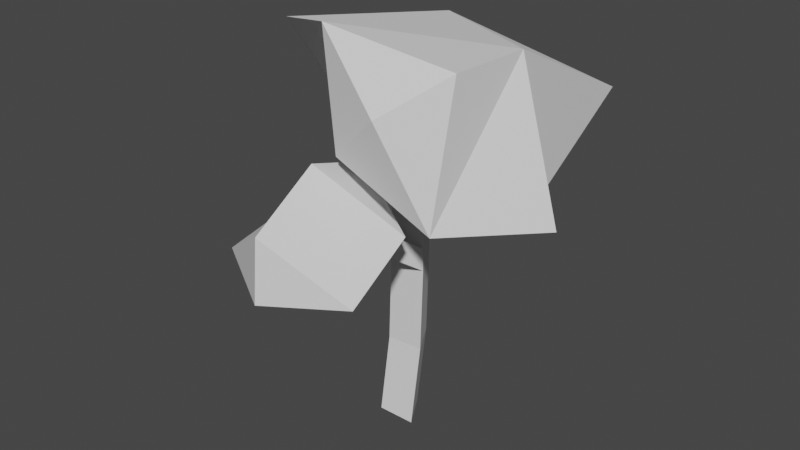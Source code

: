# Source: Tree1.blend  (saved by Blender 3.4.6; exported with 4.5.12 LTS)
import bpy
from mathutils import Matrix  # noqa: F401  (used for matrix-valued properties, if any)

bpy.ops.wm.read_factory_settings(use_empty=True)
scene = bpy.context.scene
scene.name = 'Scene'

# ---- collections
col_collection = bpy.data.collections.new('Collection'); scene.collection.children.link(col_collection)

# ---- world
world_world = bpy.data.worlds.new('World'); scene.world = world_world
world_world.use_nodes = True; world_world.node_tree.nodes.clear()
_N = world_world.node_tree.nodes; _L = world_world.node_tree.links
n0 = _N.new('ShaderNodeOutputWorld'); n0.name = 'World Output'; n0.location = (300, 300)
n1 = _N.new('ShaderNodeBackground'); n1.name = 'Background'; n1.location = (10, 300)
n1.inputs[0].default_value = (0.05088, 0.05088, 0.05088, 1.0)
_L.new(n1.outputs[0], n0.inputs[0])
n0.is_active_output = True
world_world.color = (0.05088, 0.05088, 0.05088)
world_world.use_sun_shadow = False
world_world.sun_shadow_jitter_overblur = 0.0

# ---- meshes
me_cylinder = bpy.data.meshes.new('Cylinder')
me_cylinder.from_pydata([(0.0, 1.0, -1.0), (0.0, 2.007, 1.167), (0.866, -0.5, -1.0), (0.866, 0.5067, 1.167), (-0.866, -0.5, -1.0), (-0.866, 0.5067, 1.167), (0.866, 0.08909, -0.3655), (0.0, 1.589, -0.3664), (-0.866, 0.08909, -0.3791), (0.0, 1.734, 0.3058), (-0.866, 0.2339, 0.3113), (0.866, 0.2339, 0.3111), (-0.866, 0.2026, 0.4935), (0.0, 1.703, 0.4904), (0.866, 0.2026, 0.5007), (-2.322, -3.454, 0.9532), (-2.322, -3.454, 0.7709), (-0.5895, -3.454, 0.9604), (-0.5895, -3.454, 0.7708), (-0.5807, -4.638, 1.402), (2.219, -5.615, 0.5447), (2.172, -2.513, 0.8702), (-0.6691, -1.637, 1.234), (-4.636, -5.297, 0.5775), (-3.729, -0.6713, 0.8716), (-0.5889, -7.874, 0.5836), (-0.5031, -7.717, 1.079), (0.2152, 0.06711, 0.9054), (0.002933, -3.937, 1.44), (3.42, 3.847, 0.6379), (7.05, 0.356, 0.991), (4.3, -3.741, 1.075), (6.088, 5.409, 1.713), (5.064, 0.5346, 2.164), (4.601, -2.773, 2.141), (2.417, -4.66, 1.838), (3.219, 7.229, 1.358), (-3.103, 6.881, 1.892), (-6.899, 0.5639, 1.971), (-0.01351, -4.436, 2.374), (-1.822, 5.145, 0.9868)], [], [(0, 7, 6, 2), (2, 6, 8, 4), (4, 8, 7, 0), (6, 7, 9, 11), (7, 8, 10, 9), (8, 6, 11, 10), (9, 10, 12, 13), (11, 14, 17, 18), (11, 9, 13, 14), (13, 12, 5, 1), (12, 14, 3, 5), (14, 13, 1, 3), (12, 10, 16, 15), (14, 12, 15, 17), (10, 11, 18, 16), (22, 19, 21), (19, 26, 20, 21), (26, 25, 20), (22, 21, 24), (21, 20, 23, 24), (20, 25, 23), (22, 24, 19), (24, 23, 26, 19), (23, 25, 26), (40, 36, 29), (35, 28, 31), (27, 40, 29, 30), (28, 27, 30, 31), (35, 31, 34), (30, 29, 32, 33), (31, 30, 33, 34), (29, 36, 32), (35, 34, 39), (33, 32, 37, 38), (34, 33, 38, 39), (32, 36, 37), (37, 36, 40), (35, 39, 28), (38, 37, 40, 27), (39, 38, 27, 28)])
_uv = me_cylinder.uv_layers.new(name='UVMap')
_uv.uv.foreach_set('vector', [1.0, 0.5, 1.0, 0.6584, 0.6667, 0.6586, 0.6667, 0.5, 0.6667, 0.5, 0.6667, 0.6586, 0.3333, 0.6552, 0.3333, 0.5, 0.3333, 0.5, 0.3333, 0.6552, -5.96e-08, 0.6584, -5.96e-08, 0.5, 0.6667, 0.6586, 1.0, 0.6584, 1.0, 0.8222, 0.6667, 0.8236, -5.96e-08, 0.6584, 0.3333, 0.6552, 0.3333, 0.8236, -5.96e-08, 0.8222, 0.3333, 0.6552, 0.6667, 0.6586, 0.6667, 0.8236, 0.3333, 0.8236, -5.96e-08, 0.8222, 0.3333, 0.8236, 0.3333, 0.8692, -5.96e-08, 0.8684, 0.6667, 0.8236, 0.6667, 0.871, 0.6667, 0.871, 0.6667, 0.8236, 0.6667, 0.8236, 1.0, 0.8222, 1.0, 0.8684, 0.6667, 0.871, -5.96e-08, 0.8684, 0.3333, 0.8692, 0.3333, 1.0, -5.96e-08, 1.0, 0.3333, 0.8692, 0.6667, 0.871, 0.6667, 1.0, 0.3333, 1.0, 0.6667, 0.871, 1.0, 0.8684, 1.0, 1.0, 0.6667, 1.0, 0.3333, 0.8692, 0.3333, 0.8236, 0.3333, 0.8236, 0.3333, 0.8692, 0.6667, 0.871, 0.3333, 0.8692, 0.3333, 0.8692, 0.6667, 0.871, 0.3333, 0.8236, 0.6667, 0.8236, 0.6667, 0.8236, 0.3333, 0.8236, 0.5, 0.0, 0.6667, 0.3333, 0.3333, 0.3333, 0.6667, 0.3333, 0.6667, 0.6667, 0.3333, 0.6667, 0.3333, 0.3333, 0.6667, 0.6667, 0.5, 1.0, 0.3333, 0.6667, 0.1667, 0.0, 0.3333, 0.3333, 0.0, 0.3333, 0.3333, 0.3333, 0.3333, 0.6667, 0.0, 0.6667, 0.0, 0.3333, 0.3333, 0.6667, 0.1667, 1.0, 0.0, 0.6667, 0.8333, 0.0, 1.0, 0.3333, 0.6667, 0.3333, 1.0, 0.3333, 1.0, 0.6667, 0.6667, 0.6667, 0.6667, 0.3333, 1.0, 0.6667, 0.8333, 1.0, 0.6667, 0.6667, 0.75, 0.75, 0.625, 1.0, 0.5, 0.75, 0.625, 0.0, 0.75, 0.25, 0.5, 0.25, 0.75, 0.5, 0.75, 0.75, 0.5, 0.75, 0.5, 0.5, 0.75, 0.25, 0.75, 0.5, 0.5, 0.5, 0.5, 0.25, 0.375, 0.0, 0.5, 0.25, 0.25, 0.25, 0.5, 0.5, 0.5, 0.75, 0.25, 0.75, 0.25, 0.5, 0.5, 0.25, 0.5, 0.5, 0.25, 0.5, 0.25, 0.25, 0.5, 0.75, 0.375, 1.0, 0.25, 0.75, 0.125, 0.0, 0.25, 0.25, 0.0, 0.25, 0.25, 0.5, 0.25, 0.75, 0.0, 0.75, 0.0, 0.5, 0.25, 0.25, 0.25, 0.5, 0.0, 0.5, 0.0, 0.25, 0.25, 0.75, 0.125, 1.0, 0.0, 0.75, 1.0, 0.75, 0.875, 1.0, 0.75, 0.75, 0.875, 0.0, 1.0, 0.25, 0.75, 0.25, 1.0, 0.5, 1.0, 0.75, 0.75, 0.75, 0.75, 0.5, 1.0, 0.25, 1.0, 0.5, 0.75, 0.5, 0.75, 0.25])
_ca = me_cylinder.color_attributes.new('Col', 'BYTE_COLOR', 'CORNER')
_ca.data.foreach_set('color', [0.2232, 0.1301, 0.06663, 1.0, 0.2232, 0.1301, 0.06663, 1.0, 0.2232, 0.1301, 0.06663, 1.0, 0.2747, 0.1845, 0.1221, 1.0, 0.2747, 0.1845, 0.1221, 1.0, 0.2232, 0.1301, 0.06663, 1.0, 0.2232, 0.1301, 0.06663, 1.0, 0.2232, 0.1301, 0.06663, 1.0, 0.2232, 0.1301, 0.06663, 1.0, 0.2232, 0.1301, 0.06663, 1.0, 0.2232, 0.1301, 0.06663, 1.0, 0.2232, 0.1301, 0.06663, 1.0, 0.2232, 0.1301, 0.06663, 1.0, 0.2232, 0.1301, 0.06663, 1.0, 0.2232, 0.1301, 0.06663, 1.0, 0.2232, 0.1301, 0.06663, 1.0, 0.2232, 0.1301, 0.06663, 1.0, 0.2232, 0.1301, 0.06663, 1.0, 0.2232, 0.1301, 0.06663, 1.0, 0.2232, 0.1301, 0.06663, 1.0, 0.2232, 0.1301, 0.06663, 1.0, 0.2232, 0.1301, 0.06663, 1.0, 0.2232, 0.1301, 0.06663, 1.0, 0.2232, 0.1301, 0.06663, 1.0, 0.2232, 0.1301, 0.06663, 1.0, 0.2232, 0.1301, 0.06663, 1.0, 0.2232, 0.1301, 0.06663, 1.0, 0.2232, 0.1301, 0.06663, 1.0, 0.2232, 0.1301, 0.06663, 1.0, 0.2232, 0.1301, 0.06663, 1.0, 0.2122, 0.2582, 0.09531, 1.0, 0.2789, 0.2051, 0.1301, 1.0, 0.2232, 0.1301, 0.06663, 1.0, 0.2232, 0.1301, 0.06663, 1.0, 0.2232, 0.1301, 0.06663, 1.0, 0.2232, 0.1301, 0.06663, 1.0, 0.2232, 0.1301, 0.06663, 1.0, 0.2232, 0.1301, 0.06663, 1.0, 0.314, 0.2159, 0.1413, 1.0, 0.2423, 0.1651, 0.1022, 1.0, 0.2232, 0.1301, 0.06663, 1.0, 0.2232, 0.1301, 0.06663, 1.0, 0.2232, 0.1301, 0.06663, 1.0, 0.314, 0.2159, 0.1413, 1.0, 0.2232, 0.1301, 0.06663, 1.0, 0.2232, 0.1301, 0.06663, 1.0, 0.2423, 0.1651, 0.1022, 1.0, 0.2232, 0.1301, 0.06663, 1.0, 0.2232, 0.1301, 0.06663, 1.0, 0.2232, 0.1301, 0.06663, 1.0, 0.2384, 0.147, 0.08228, 1.0, 0.2232, 0.1301, 0.06663, 1.0, 0.2232, 0.1301, 0.06663, 1.0, 0.2232, 0.1301, 0.06663, 1.0, 0.2232, 0.1301, 0.06663, 1.0, 0.2122, 0.2582, 0.09531, 1.0, 0.2232, 0.1301, 0.06663, 1.0, 0.2232, 0.1301, 0.06663, 1.0, 0.2789, 0.2051, 0.1301, 1.0, 0.2384, 0.147, 0.08228, 1.0, 0.04374, 0.117, 0.02624, 1.0, 0.07036, 0.1683, 0.04519, 1.0, 0.06301, 0.1559, 0.04092, 1.0, 0.07036, 0.1683, 0.04519, 1.0, 0.07036, 0.1683, 0.04519, 1.0, 0.06125, 0.15, 0.03955, 1.0, 0.06301, 0.1559, 0.04092, 1.0, 0.07036, 0.1683, 0.04519, 1.0, 0.03071, 0.0999, 0.02217, 1.0, 0.06125, 0.15, 0.03955, 1.0, 0.04374, 0.117, 0.02624, 1.0, 0.06301, 0.1559, 0.04092, 1.0, 0.0331, 0.09759, 0.02416, 1.0, 0.06301, 0.1559, 0.04092, 1.0, 0.06125, 0.15, 0.03955, 1.0, 0.07227, 0.1714, 0.04667, 1.0, 0.0331, 0.09759, 0.02416, 1.0, 0.06125, 0.15, 0.03955, 1.0, 0.03071, 0.0999, 0.02217, 1.0, 0.07227, 0.1714, 0.04667, 1.0, 0.04374, 0.117, 0.02624, 1.0, 0.0331, 0.09759, 0.02416, 1.0, 0.07036, 0.1683, 0.04519, 1.0, 0.0331, 0.09759, 0.02416, 1.0, 0.07227, 0.1714, 0.04667, 1.0, 0.07036, 0.1683, 0.04519, 1.0, 0.07036, 0.1683, 0.04519, 1.0, 0.07227, 0.1714, 0.04667, 1.0, 0.03071, 0.0999, 0.02217, 1.0, 0.07036, 0.1683, 0.04519, 1.0, 0.07227, 0.1714, 0.04667, 1.0, 0.06848, 0.162, 0.04374, 1.0, 0.07227, 0.1714, 0.04667, 1.0, 0.07227, 0.1714, 0.04667, 1.0, 0.07227, 0.1714, 0.04667, 1.0, 0.07227, 0.1714, 0.04667, 1.0, 0.07227, 0.1714, 0.04667, 1.0, 0.07227, 0.1714, 0.04667, 1.0, 0.07227, 0.1714, 0.04667, 1.0, 0.04519, 0.1248, 0.03071, 1.0, 0.07227, 0.1714, 0.04667, 1.0, 0.07227, 0.1714, 0.04667, 1.0, 0.04519, 0.1248, 0.03071, 1.0, 0.07227, 0.1714, 0.04667, 1.0, 0.07227, 0.1714, 0.04667, 1.0, 0.07227, 0.1714, 0.04667, 1.0, 0.07227, 0.1714, 0.04667, 1.0, 0.04519, 0.1248, 0.03071, 1.0, 0.07227, 0.1714, 0.04667, 1.0, 0.06848, 0.1683, 0.04374, 1.0, 0.07036, 0.1714, 0.04519, 1.0, 0.07227, 0.1714, 0.04667, 1.0, 0.04519, 0.1248, 0.03071, 1.0, 0.07036, 0.1714, 0.04519, 1.0, 0.07227, 0.1714, 0.04667, 1.0, 0.07227, 0.1714, 0.04667, 1.0, 0.06848, 0.162, 0.04374, 1.0, 0.06848, 0.1683, 0.04374, 1.0, 0.07227, 0.1714, 0.04667, 1.0, 0.07227, 0.1714, 0.04667, 1.0, 0.07227, 0.1714, 0.04667, 1.0, 0.07036, 0.1714, 0.04519, 1.0, 0.06848, 0.1683, 0.04374, 1.0, 0.06663, 0.1651, 0.04374, 1.0, 0.07227, 0.1714, 0.04667, 1.0, 0.07227, 0.1714, 0.04667, 1.0, 0.07036, 0.1714, 0.04519, 1.0, 0.07227, 0.1714, 0.04667, 1.0, 0.07227, 0.1714, 0.04667, 1.0, 0.06848, 0.1683, 0.04374, 1.0, 0.06848, 0.162, 0.04374, 1.0, 0.06663, 0.1651, 0.04374, 1.0, 0.06663, 0.1651, 0.04374, 1.0, 0.06848, 0.162, 0.04374, 1.0, 0.07227, 0.1714, 0.04667, 1.0, 0.07227, 0.1714, 0.04667, 1.0, 0.07227, 0.1714, 0.04667, 1.0, 0.07227, 0.1714, 0.04667, 1.0, 0.07227, 0.1714, 0.04667, 1.0, 0.06663, 0.1651, 0.04374, 1.0, 0.07227, 0.1714, 0.04667, 1.0, 0.07227, 0.1714, 0.04667, 1.0, 0.07227, 0.1714, 0.04667, 1.0, 0.07227, 0.1714, 0.04667, 1.0, 0.07227, 0.1714, 0.04667, 1.0, 0.07227, 0.1714, 0.04667, 1.0])
me_cylinder.update()

# ---- objects
ob_cylinder = bpy.data.objects.new('Cylinder', me_cylinder)

# ---- transforms, parenting, visibility, modifiers, constraints
ob_cylinder.location = (0.0, 0.0, 5.628)
ob_cylinder.scale = (1.0, 1.0, 5.627)

# ---- collection membership
col_collection.objects.link(ob_cylinder)

# ---- scene / render settings (as saved in the file)
scene.frame_start = 1; scene.frame_end = 250; scene.frame_set(1)
scene.render.engine = 'BLENDER_EEVEE_NEXT'
scene.cycles.sampling_pattern = 'TABULATED_SOBOL'
scene.cycles.use_light_tree = False
scene.view_settings.view_transform = 'Filmic'
bpy.context.view_layer.update()

# ---- added for rendering (the .blend has no active camera and no usable light): camera, sun
cam_auto = bpy.data.cameras.new('AutoCamera')
cam_auto.lens = 50.0
cam_auto.sensor_width = 36.0
cam_auto.clip_end = 1000.0
ob_auto_camera = bpy.data.objects.new('AutoCamera', cam_auto)
scene.collection.objects.link(ob_auto_camera)
ob_auto_camera.location = (25.9661, -31.3906, 30.2048)
ob_auto_camera.rotation_euler = (1.09748, -7.21219e-08, 0.694738)
scene.camera = ob_auto_camera
light_auto_sun = bpy.data.lights.new('AutoSun', 'SUN')
light_auto_sun.energy = 3.0
light_auto_sun.angle = 0.0523599
ob_auto_sun = bpy.data.objects.new('AutoSun', light_auto_sun)
scene.collection.objects.link(ob_auto_sun)
ob_auto_sun.rotation_euler = (0.872665, 0.174533, 0.523599)
bpy.context.view_layer.update()
